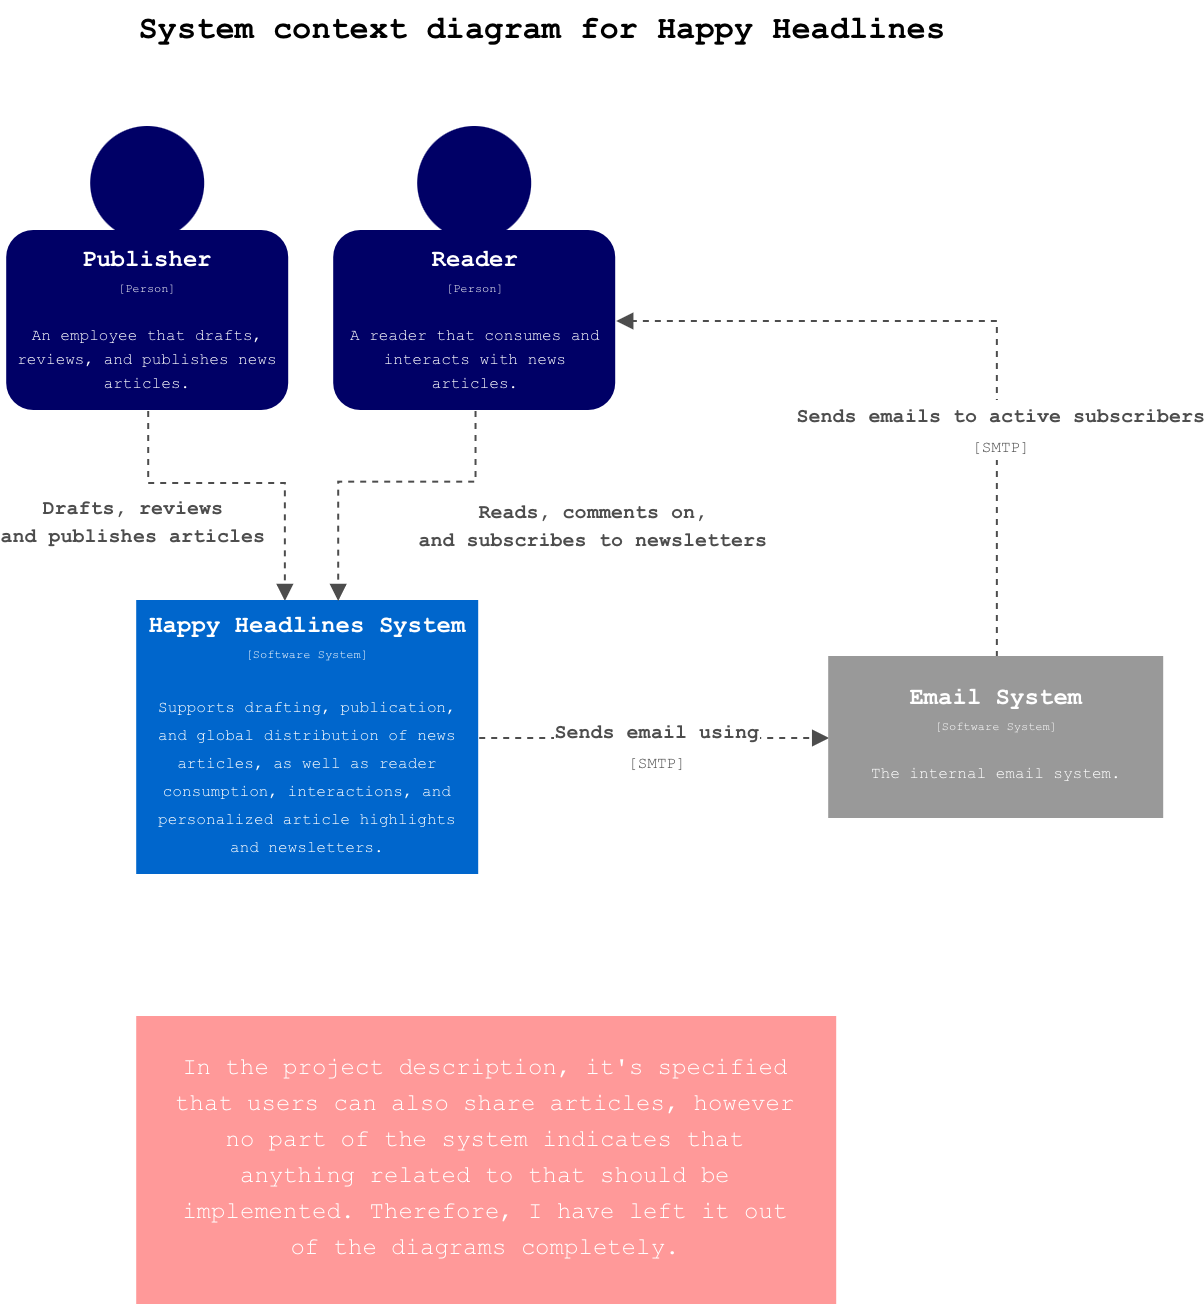

The diagram above was exported from draw.io. Its source (the exported page's mxGraphModel, read from the mxfile embedded in the PNG):
<mxGraphModel dx="3123" dy="2957" grid="0" gridSize="10" guides="1" tooltips="1" connect="1" arrows="1" fold="1" page="0" pageScale="1" pageWidth="827" pageHeight="1169" math="0" shadow="0">
  <root>
    <mxCell id="0" />
    <mxCell id="1" parent="0" />
    <mxCell id="wLlNloSXwWCBJxNXD4pq-2" parent="1" style="ellipse;whiteSpace=wrap;html=1;shapeInside=1;aspect=fixed;fillColor=#000066;fontColor=#ffffff;strokeColor=none;" value="" vertex="1">
      <mxGeometry height="57" width="57" x="257.5" y="631" as="geometry" />
    </mxCell>
    <mxCell id="wLlNloSXwWCBJxNXD4pq-3" edge="1" parent="1" source="wLlNloSXwWCBJxNXD4pq-6" style="edgeStyle=orthogonalEdgeStyle;rounded=0;orthogonalLoop=1;jettySize=auto;html=1;fontFamily=Helvetica;fontSize=12;fontColor=#ffffff;dashed=1;endArrow=block;endFill=1;strokeColor=#4D4D4D;" target="wLlNloSXwWCBJxNXD4pq-7">
      <mxGeometry relative="1" as="geometry">
        <Array as="points">
          <mxPoint x="286" y="809" />
          <mxPoint x="354.33000000000004" y="809" />
        </Array>
      </mxGeometry>
    </mxCell>
    <mxCell id="wLlNloSXwWCBJxNXD4pq-4" connectable="0" parent="wLlNloSXwWCBJxNXD4pq-3" style="edgeLabel;html=1;align=center;verticalAlign=middle;resizable=0;points=[];fontFamily=Helvetica;fontSize=10;fontColor=#ffffff;labelBackgroundColor=default;strokeColor=#4D4D4D;" value="&lt;font face=&quot;Courier New&quot;&gt;&lt;b style=&quot;color: rgb(77, 77, 77);&quot;&gt;Drafts, reviews&lt;/b&gt;&lt;/font&gt;&lt;div&gt;&lt;font face=&quot;Courier New&quot;&gt;&lt;b style=&quot;color: rgb(77, 77, 77);&quot;&gt;and publishes articles&lt;/b&gt;&lt;/font&gt;&lt;/div&gt;" vertex="1">
      <mxGeometry relative="1" x="-0.4179" as="geometry">
        <mxPoint x="-20" y="17" as="offset" />
      </mxGeometry>
    </mxCell>
    <mxCell id="wLlNloSXwWCBJxNXD4pq-5" connectable="0" parent="wLlNloSXwWCBJxNXD4pq-3" style="edgeLabel;html=1;align=center;verticalAlign=middle;resizable=0;points=[];fontFamily=Helvetica;fontSize=10;fontColor=#ffffff;labelBackgroundColor=default;strokeColor=#4D4D4D;" value="&lt;font face=&quot;Courier New&quot;&gt;&lt;b style=&quot;color: rgb(77, 77, 77);&quot;&gt;Reads, comments on,&lt;/b&gt;&lt;/font&gt;&lt;div&gt;&lt;font face=&quot;Courier New&quot;&gt;&lt;b style=&quot;color: rgb(77, 77, 77);&quot;&gt;and subscribes to newsletters&lt;/b&gt;&lt;/font&gt;&lt;/div&gt;" vertex="1">
      <mxGeometry relative="1" x="-0.4179" as="geometry">
        <mxPoint x="210" y="19" as="offset" />
      </mxGeometry>
    </mxCell>
    <mxCell id="wLlNloSXwWCBJxNXD4pq-6" parent="1" style="rounded=1;html=1;fillColor=#000066;fontColor=#ffffff;strokeColor=none;spacing=5;whiteSpace=wrap;spacingBottom=0;spacingTop=-3;glass=0;" value="&lt;div style=&quot;line-height: 100%;&quot;&gt;&lt;font face=&quot;Courier New&quot;&gt;&lt;b&gt;Publisher&lt;/b&gt;&lt;/font&gt;&lt;div&gt;&lt;font face=&quot;Courier New&quot; style=&quot;font-size: 6px; line-height: 100%;&quot;&gt;[Person]&lt;/font&gt;&lt;/div&gt;&lt;div&gt;&lt;font face=&quot;Courier New&quot; style=&quot;font-size: 6px; line-height: 100%;&quot;&gt;&lt;br&gt;&lt;/font&gt;&lt;/div&gt;&lt;div&gt;&lt;font face=&quot;Courier New&quot; style=&quot;font-size: 8px; line-height: 100%;&quot;&gt;An employee that drafts, reviews, and publishes news articles.&lt;/font&gt;&lt;/div&gt;&lt;/div&gt;" vertex="1">
      <mxGeometry height="90" width="141" x="215.5" y="683" as="geometry" />
    </mxCell>
    <mxCell id="wLlNloSXwWCBJxNXD4pq-7" parent="1" style="rounded=0;html=1;fillColor=#0066CC;fontColor=#ffffff;strokeColor=none;spacing=5;whiteSpace=wrap;spacingBottom=0;spacingTop=-3;glass=0;" value="&lt;div style=&quot;line-height: 100%;&quot;&gt;&lt;div&gt;&lt;span style=&quot;font-family: &amp;quot;Courier New&amp;quot;;&quot;&gt;&lt;b&gt;Happy Headlines System&lt;/b&gt;&lt;/span&gt;&lt;/div&gt;&lt;div&gt;&lt;span style=&quot;font-size: 6px; font-family: &amp;quot;Courier New&amp;quot;;&quot;&gt;[Software System]&lt;/span&gt;&lt;br&gt;&lt;/div&gt;&lt;div&gt;&lt;font face=&quot;Courier New&quot; style=&quot;font-size: 6px; line-height: 100%;&quot;&gt;&lt;br&gt;&lt;/font&gt;&lt;/div&gt;&lt;div&gt;&lt;font face=&quot;Courier New&quot;&gt;&lt;span style=&quot;font-size: 8px;&quot;&gt;Supports drafting, publication, and global distribution of news articles, as well as reader consumption, interactions, and personalized&amp;nbsp;&lt;/span&gt;&lt;/font&gt;&lt;span style=&quot;font-family: &amp;quot;Courier New&amp;quot;; font-size: 8px;&quot;&gt;article highlights and&amp;nbsp;&lt;/span&gt;&lt;span style=&quot;font-size: 8px; font-family: &amp;quot;Courier New&amp;quot;;&quot;&gt;newsletters.&lt;/span&gt;&lt;/div&gt;&lt;/div&gt;" vertex="1">
      <mxGeometry height="137" width="171" x="280.5" y="868" as="geometry" />
    </mxCell>
    <mxCell id="wLlNloSXwWCBJxNXD4pq-8" parent="1" style="text;html=1;whiteSpace=wrap;strokeColor=none;fillColor=none;align=center;verticalAlign=middle;rounded=0;fontFamily=Courier New;fontSize=16;fontColor=#000000;fontStyle=1" value="System context diagram for Happy Headlines" vertex="1">
      <mxGeometry height="30" width="452" x="257.5" y="568" as="geometry" />
    </mxCell>
    <mxCell id="wLlNloSXwWCBJxNXD4pq-9" parent="1" style="ellipse;whiteSpace=wrap;html=1;shapeInside=1;aspect=fixed;fillColor=#000066;fontColor=#ffffff;strokeColor=none;" value="" vertex="1">
      <mxGeometry height="57" width="57" x="421" y="631" as="geometry" />
    </mxCell>
    <mxCell id="wLlNloSXwWCBJxNXD4pq-10" edge="1" parent="1" source="wLlNloSXwWCBJxNXD4pq-11" style="edgeStyle=orthogonalEdgeStyle;shape=connector;rounded=0;orthogonalLoop=1;jettySize=auto;html=1;strokeColor=#4D4D4D;align=center;verticalAlign=middle;fontFamily=Helvetica;fontSize=12;fontColor=#ffffff;labelBackgroundColor=default;endArrow=block;endFill=1;dashed=1;" target="wLlNloSXwWCBJxNXD4pq-7">
      <mxGeometry relative="1" as="geometry">
        <Array as="points">
          <mxPoint x="449.5" y="808.1700000000001" />
          <mxPoint x="381" y="808.1700000000001" />
        </Array>
      </mxGeometry>
    </mxCell>
    <mxCell id="wLlNloSXwWCBJxNXD4pq-11" parent="1" style="rounded=1;html=1;fillColor=#000066;fontColor=#ffffff;strokeColor=none;spacing=5;whiteSpace=wrap;spacingBottom=0;spacingTop=-3;glass=0;" value="&lt;div style=&quot;line-height: 100%;&quot;&gt;&lt;font face=&quot;Courier New&quot;&gt;&lt;b&gt;Reader&lt;/b&gt;&lt;/font&gt;&lt;div&gt;&lt;font face=&quot;Courier New&quot; style=&quot;font-size: 6px; line-height: 100%;&quot;&gt;[Person]&lt;/font&gt;&lt;/div&gt;&lt;div&gt;&lt;font face=&quot;Courier New&quot; style=&quot;font-size: 6px; line-height: 100%;&quot;&gt;&lt;br&gt;&lt;/font&gt;&lt;/div&gt;&lt;div&gt;&lt;font face=&quot;Courier New&quot; style=&quot;font-size: 8px; line-height: 100%;&quot;&gt;A reader that consumes and interacts with news articles.&lt;/font&gt;&lt;/div&gt;&lt;/div&gt;" vertex="1">
      <mxGeometry height="90" width="141" x="379" y="683" as="geometry" />
    </mxCell>
    <mxCell id="wLlNloSXwWCBJxNXD4pq-78" edge="1" parent="1" source="wLlNloSXwWCBJxNXD4pq-7" style="edgeStyle=orthogonalEdgeStyle;shape=connector;rounded=0;orthogonalLoop=1;jettySize=auto;html=1;dashed=1;strokeColor=#4D4D4D;align=center;verticalAlign=middle;fontFamily=Helvetica;fontSize=12;fontColor=#ffffff;labelBackgroundColor=default;endArrow=block;endFill=1;" target="wLlNloSXwWCBJxNXD4pq-83">
      <mxGeometry relative="1" as="geometry">
        <mxPoint x="451.5" y="942" as="sourcePoint" />
      </mxGeometry>
    </mxCell>
    <mxCell id="wLlNloSXwWCBJxNXD4pq-79" connectable="0" parent="wLlNloSXwWCBJxNXD4pq-78" style="edgeLabel;html=1;align=center;verticalAlign=middle;resizable=0;points=[];fontFamily=Helvetica;fontSize=12;fontColor=#ffffff;labelBackgroundColor=default;" value="&lt;div style=&quot;font-size: 12.000001px;&quot;&gt;&lt;b style=&quot;font-family: &amp;quot;Courier New&amp;quot;; color: rgb(77, 77, 77);&quot;&gt;&lt;font size=&quot;1&quot;&gt;&lt;span style=&quot;caret-color: rgb(77, 77, 77);&quot;&gt;Sends email using&lt;/span&gt;&lt;/font&gt;&lt;/b&gt;&lt;/div&gt;&lt;div style=&quot;font-size: 12.000001px;&quot;&gt;&lt;b style=&quot;font-family: &amp;quot;Courier New&amp;quot;; color: rgb(77, 77, 77);&quot;&gt;&lt;span style=&quot;color: rgb(77, 77, 77); font-size: 8px; font-weight: 400;&quot;&gt;[SMTP&lt;/span&gt;&lt;font style=&quot;color: rgb(77, 77, 77); font-size: 10.588235px; font-weight: 400;&quot;&gt;&lt;span style=&quot;font-size: 8px;&quot;&gt;]&lt;/span&gt;&lt;/font&gt;&lt;/b&gt;&lt;/div&gt;" vertex="1">
      <mxGeometry relative="1" x="-0.4238" y="-2" as="geometry">
        <mxPoint x="37" as="offset" />
      </mxGeometry>
    </mxCell>
    <mxCell id="wLlNloSXwWCBJxNXD4pq-80" connectable="0" parent="1" style="edgeLabel;html=1;align=center;verticalAlign=middle;resizable=0;points=[];fontFamily=Helvetica;fontSize=12;fontColor=#ffffff;labelBackgroundColor=default;" value="&lt;div style=&quot;font-size: 12.000001px;&quot;&gt;&lt;br&gt;&lt;/div&gt;" vertex="1">
      <mxGeometry x="712.5" y="784" as="geometry" />
    </mxCell>
    <mxCell id="wLlNloSXwWCBJxNXD4pq-81" edge="1" parent="1" source="wLlNloSXwWCBJxNXD4pq-83" style="edgeStyle=orthogonalEdgeStyle;shape=connector;rounded=0;orthogonalLoop=1;jettySize=auto;html=1;dashed=1;strokeColor=#4D4D4D;align=center;verticalAlign=middle;fontFamily=Helvetica;fontSize=12;fontColor=#ffffff;labelBackgroundColor=default;endArrow=block;endFill=1;" target="wLlNloSXwWCBJxNXD4pq-11">
      <mxGeometry relative="1" as="geometry">
        <Array as="points">
          <mxPoint x="710.26" y="728.03" />
        </Array>
      </mxGeometry>
    </mxCell>
    <mxCell id="wLlNloSXwWCBJxNXD4pq-82" connectable="0" parent="wLlNloSXwWCBJxNXD4pq-81" style="edgeLabel;html=1;align=center;verticalAlign=middle;resizable=0;points=[];fontFamily=Helvetica;fontSize=12;fontColor=#ffffff;labelBackgroundColor=default;" value="&lt;div style=&quot;font-size: 12.000001px;&quot;&gt;&lt;b style=&quot;font-family: &amp;quot;Courier New&amp;quot;; color: rgb(77, 77, 77);&quot;&gt;&lt;font size=&quot;1&quot;&gt;&lt;span style=&quot;caret-color: rgb(77, 77, 77);&quot;&gt;Sends emails to active subscribers&lt;/span&gt;&lt;/font&gt;&lt;/b&gt;&lt;/div&gt;&lt;div style=&quot;font-size: 12.000001px;&quot;&gt;&lt;b style=&quot;font-family: &amp;quot;Courier New&amp;quot;; color: rgb(77, 77, 77);&quot;&gt;&lt;span style=&quot;color: rgb(77, 77, 77); font-size: 8px; font-weight: 400;&quot;&gt;[SMTP&lt;/span&gt;&lt;font style=&quot;color: rgb(77, 77, 77); font-size: 10.588235px; font-weight: 400;&quot;&gt;&lt;span style=&quot;font-size: 8px;&quot;&gt;]&lt;/span&gt;&lt;/font&gt;&lt;/b&gt;&lt;/div&gt;" vertex="1">
      <mxGeometry relative="1" x="-0.7603" y="1" as="geometry">
        <mxPoint x="1" y="-72" as="offset" />
      </mxGeometry>
    </mxCell>
    <mxCell id="wLlNloSXwWCBJxNXD4pq-83" parent="1" style="rounded=0;html=1;fillColor=#999999;fontColor=#ffffff;strokeColor=none;spacing=5;whiteSpace=wrap;spacingBottom=0;spacingTop=-3;glass=0;" value="&lt;div style=&quot;line-height: 100%;&quot;&gt;&lt;div&gt;&lt;font face=&quot;Courier New&quot;&gt;&lt;b&gt;Email System&lt;/b&gt;&lt;/font&gt;&lt;/div&gt;&lt;div&gt;&lt;font face=&quot;Courier New&quot; style=&quot;font-size: 6px; line-height: 100%;&quot;&gt;[Software System]&lt;/font&gt;&lt;/div&gt;&lt;div&gt;&lt;font face=&quot;Courier New&quot; style=&quot;font-size: 6px; line-height: 100%;&quot;&gt;&lt;br&gt;&lt;/font&gt;&lt;/div&gt;&lt;div&gt;&lt;font face=&quot;Courier New&quot;&gt;&lt;span style=&quot;font-size: 8px;&quot;&gt;The internal email system.&lt;/span&gt;&lt;/font&gt;&lt;/div&gt;&lt;/div&gt;" vertex="1">
      <mxGeometry height="81" width="167.5" x="626.5" y="896" as="geometry" />
    </mxCell>
    <mxCell id="wLlNloSXwWCBJxNXD4pq-85" parent="1" style="rounded=0;html=1;fillColor=#FF9999;strokeColor=#FF9999;spacing=20;whiteSpace=wrap;spacingBottom=0;spacingTop=-3;glass=0;fontColor=#FFFFFF;" value="&lt;div style=&quot;line-height: 100%;&quot;&gt;&lt;div&gt;&lt;font face=&quot;Courier New&quot; style=&quot;font-size: 12px; line-height: 150%;&quot;&gt;In the project description, it's specified that users can also share articles, however no part of the system indicates that anything related to that should be implemented. Therefore, I have left it out of the diagrams completely.&lt;/font&gt;&lt;br&gt;&lt;/div&gt;&lt;/div&gt;" vertex="1">
      <mxGeometry height="143" width="349" x="280.5" y="1076" as="geometry" />
    </mxCell>
  </root>
</mxGraphModel>